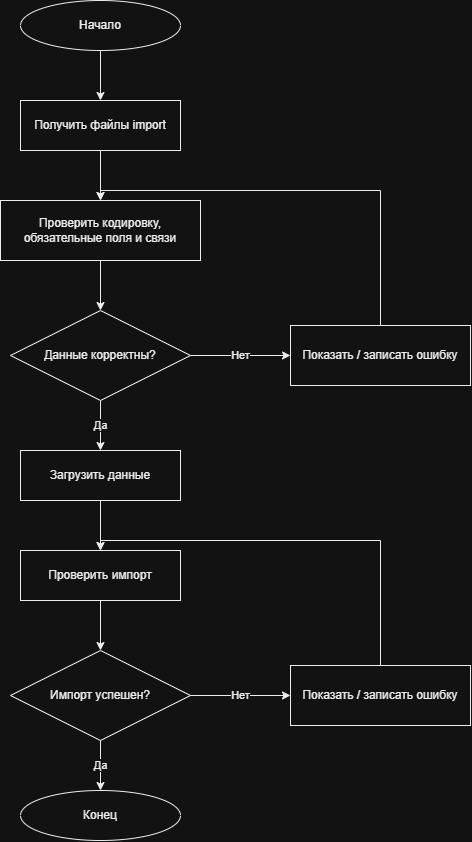

The diagram above was exported from draw.io. Its source (the exported page's mxGraphModel, read from the mxfile embedded in the PNG):
<mxGraphModel dx="1447" dy="880" grid="1" gridSize="10" guides="1" tooltips="1" connect="1" arrows="1" fold="1" page="1" pageScale="1" pageWidth="850" pageHeight="1400" math="0" shadow="0">
  <root>
    <mxCell id="0" />
    <mxCell id="1" parent="0" />
    <mxCell id="n1" parent="1" style="ellipse;whiteSpace=wrap;html=1;fillColor=#FFFFFF;strokeColor=#000000;fontColor=#000000;" value="Начало" vertex="1">
      <mxGeometry height="50" width="160" x="350" y="40" as="geometry" />
    </mxCell>
    <mxCell id="n2" parent="1" style="rounded=0;whiteSpace=wrap;html=1;fillColor=#FFFFFF;strokeColor=#000000;fontColor=#000000;" value="Получить файлы import" vertex="1">
      <mxGeometry height="50" width="160" x="350" y="140" as="geometry" />
    </mxCell>
    <mxCell id="n3" parent="1" style="rounded=0;whiteSpace=wrap;html=1;fillColor=#FFFFFF;strokeColor=#000000;fontColor=#000000;" value="Проверить кодировку, обязательные поля и связи" vertex="1">
      <mxGeometry height="60" width="200" x="330" y="240" as="geometry" />
    </mxCell>
    <mxCell id="n4" parent="1" style="rhombus;whiteSpace=wrap;html=1;fillColor=#FFFFFF;strokeColor=#000000;fontColor=#000000;" value="Данные корректны?" vertex="1">
      <mxGeometry height="90" width="180" x="340" y="350" as="geometry" />
    </mxCell>
    <mxCell id="n5" parent="1" style="rounded=0;whiteSpace=wrap;html=1;fillColor=#FFFFFF;strokeColor=#000000;fontColor=#000000;" value="Показать / записать ошибку" vertex="1">
      <mxGeometry height="60" width="180" x="620" y="365" as="geometry" />
    </mxCell>
    <mxCell id="n6" parent="1" style="rounded=0;whiteSpace=wrap;html=1;fillColor=#FFFFFF;strokeColor=#000000;fontColor=#000000;" value="Загрузить данные" vertex="1">
      <mxGeometry height="50" width="160" x="350" y="490" as="geometry" />
    </mxCell>
    <mxCell id="n7" parent="1" style="rounded=0;whiteSpace=wrap;html=1;fillColor=#FFFFFF;strokeColor=#000000;fontColor=#000000;" value="Проверить импорт" vertex="1">
      <mxGeometry height="50" width="160" x="350" y="590" as="geometry" />
    </mxCell>
    <mxCell id="n8" parent="1" style="rhombus;whiteSpace=wrap;html=1;fillColor=#FFFFFF;strokeColor=#000000;fontColor=#000000;" value="Импорт успешен?" vertex="1">
      <mxGeometry height="90" width="180" x="340" y="690" as="geometry" />
    </mxCell>
    <mxCell id="n9" parent="1" style="rounded=0;whiteSpace=wrap;html=1;fillColor=#FFFFFF;strokeColor=#000000;fontColor=#000000;" value="Показать / записать ошибку" vertex="1">
      <mxGeometry height="60" width="180" x="620" y="705" as="geometry" />
    </mxCell>
    <mxCell id="n10" parent="1" style="ellipse;whiteSpace=wrap;html=1;fillColor=#FFFFFF;strokeColor=#000000;fontColor=#000000;" value="Конец" vertex="1">
      <mxGeometry height="50" width="160" x="350" y="830" as="geometry" />
    </mxCell>
    <mxCell id="e1" edge="1" parent="1" source="n1" style="edgeStyle=orthogonalEdgeStyle;rounded=0;html=1;strokeColor=#000000;fontColor=#000000;" target="n2">
      <mxGeometry relative="1" as="geometry" />
    </mxCell>
    <mxCell id="e2" edge="1" parent="1" source="n2" style="edgeStyle=orthogonalEdgeStyle;rounded=0;html=1;strokeColor=#000000;fontColor=#000000;" target="n3">
      <mxGeometry relative="1" as="geometry" />
    </mxCell>
    <mxCell id="e3" edge="1" parent="1" source="n3" style="edgeStyle=orthogonalEdgeStyle;rounded=0;html=1;strokeColor=#000000;fontColor=#000000;" target="n4">
      <mxGeometry relative="1" as="geometry" />
    </mxCell>
    <mxCell id="e4" edge="1" parent="1" source="n4" style="edgeStyle=orthogonalEdgeStyle;rounded=0;html=1;strokeColor=#000000;fontColor=#000000;" target="n5" value="Нет">
      <mxGeometry relative="1" as="geometry" />
    </mxCell>
    <mxCell id="e5" edge="1" parent="1" source="n4" style="edgeStyle=orthogonalEdgeStyle;rounded=0;html=1;strokeColor=#000000;fontColor=#000000;" target="n6" value="Да">
      <mxGeometry relative="1" as="geometry" />
    </mxCell>
    <mxCell id="e6" edge="1" parent="1" source="n6" style="edgeStyle=orthogonalEdgeStyle;rounded=0;html=1;strokeColor=#000000;fontColor=#000000;" target="n7">
      <mxGeometry relative="1" as="geometry" />
    </mxCell>
    <mxCell id="e7" edge="1" parent="1" source="n7" style="edgeStyle=orthogonalEdgeStyle;rounded=0;html=1;strokeColor=#000000;fontColor=#000000;" target="n8">
      <mxGeometry relative="1" as="geometry" />
    </mxCell>
    <mxCell id="e8" edge="1" parent="1" source="n8" style="edgeStyle=orthogonalEdgeStyle;rounded=0;html=1;strokeColor=#000000;fontColor=#000000;" target="n9" value="Нет">
      <mxGeometry relative="1" as="geometry" />
    </mxCell>
    <mxCell id="e9" edge="1" parent="1" source="n8" style="edgeStyle=orthogonalEdgeStyle;rounded=0;html=1;strokeColor=#000000;fontColor=#000000;" target="n10" value="Да">
      <mxGeometry relative="1" as="geometry" />
    </mxCell>
    <mxCell id="e10" edge="1" parent="1" source="n5" style="edgeStyle=orthogonalEdgeStyle;rounded=0;html=1;strokeColor=#000000;fontColor=#000000;exitX=0.5;exitY=0;entryX=0.5;entryY=0;" target="n3">
      <mxGeometry relative="1" as="geometry" />
    </mxCell>
    <mxCell id="e11" edge="1" parent="1" source="n9" style="edgeStyle=orthogonalEdgeStyle;rounded=0;html=1;strokeColor=#000000;fontColor=#000000;exitX=0.5;exitY=0;entryX=0.5;entryY=0;" target="n7">
      <mxGeometry relative="1" as="geometry" />
    </mxCell>
  </root>
</mxGraphModel>